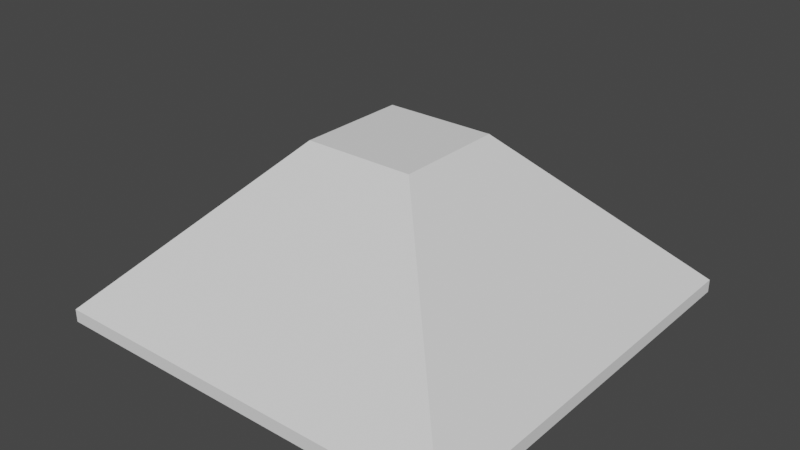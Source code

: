 # Source: roof.blend  (saved by Blender 2.81.16; exported with 4.5.12 LTS)
import bpy
from mathutils import Matrix  # noqa: F401  (used for matrix-valued properties, if any)

bpy.ops.wm.read_factory_settings(use_empty=True)
scene = bpy.context.scene
scene.name = 'Scene'

# ---- collections
col_collection = bpy.data.collections.new('Collection'); scene.collection.children.link(col_collection)

# ---- world
world_world = bpy.data.worlds.new('World'); scene.world = world_world
world_world.use_nodes = True; world_world.node_tree.nodes.clear()
_N = world_world.node_tree.nodes; _L = world_world.node_tree.links
n0 = _N.new('ShaderNodeOutputWorld'); n0.name = 'World Output'; n0.location = (300, 300)
n1 = _N.new('ShaderNodeBackground'); n1.name = 'Background'; n1.location = (10, 300)
n1.inputs[0].default_value = (0.05088, 0.05088, 0.05088, 1.0)
_L.new(n1.outputs[0], n0.inputs[0])
n0.is_active_output = True
world_world.color = (0.05088, 0.05088, 0.05088)
world_world.use_sun_shadow = False
world_world.sun_shadow_jitter_overblur = 0.0

# ---- meshes
me_cube_001 = bpy.data.meshes.new('Cube.001')
me_cube_001.from_pydata([(-0.2828, -0.2828, 7.324), (-0.2636, -0.2636, 25.23), (-0.2828, 0.2828, 7.324), (-0.2636, 0.2636, 25.23), (0.2828, -0.2828, 7.324), (0.2636, -0.2636, 25.23), (0.2828, 0.2828, 7.324), (0.2636, 0.2636, 25.23), (-0.2636, 0.0, 25.23), (0.0, 0.2636, 25.23), (0.2636, 0.0, 25.23), (0.0, -0.2636, 25.23), (0.0, 0.0, 25.23), (-1.0, 0.0, 1.0), (-1.0, 1.0, 1.0), (0.0, 1.0, 1.0), (1.0, 1.0, 1.0), (1.0, 0.0, 1.0), (1.0, -1.0, 1.0), (0.0, -1.0, 1.0), (-1.0, -1.0, 1.0), (-1.0, 1.0, -1.0), (-1.0, -1.0, -1.0), (1.0, 1.0, -1.0), (1.0, -1.0, -1.0), (-0.7692, 0.7692, -1.0), (-0.7692, -0.7692, -1.0), (0.7692, 0.7692, -1.0), (0.7692, -0.7692, -1.0)], [], [(22, 20, 13, 14, 21), (21, 14, 15, 16, 23), (23, 16, 17, 18, 24), (24, 18, 19, 20, 22), (2, 6, 4, 0), (12, 8, 1, 11), (10, 12, 11, 5), (7, 9, 12, 10), (9, 3, 8, 12), (8, 3, 14, 13), (9, 7, 16, 15), (10, 5, 18, 17), (11, 1, 20, 19), (1, 8, 13, 20), (3, 9, 15, 14), (7, 10, 17, 16), (5, 11, 19, 18), (25, 26, 22, 21), (27, 25, 21, 23), (28, 27, 23, 24), (26, 28, 24, 22), (2, 0, 26, 25), (6, 2, 25, 27), (4, 6, 27, 28), (0, 4, 28, 26)])
_uv = me_cube_001.uv_layers.new(name='UVMap')
_uv.uv.foreach_set('vector', [2.527e-08, 1.0, 0.0, 0.9237, 0.07066, 0.9237, 0.1413, 0.9237, 0.1413, 1.0, 0.4239, 0.0, 0.4239, 0.07626, 0.3533, 0.07626, 0.2826, 0.07626, 0.2826, 2.273e-08, 0.5652, 4.545e-09, 0.5652, 0.07626, 0.4946, 0.07626, 0.4239, 0.07626, 0.4239, 0.0, 0.1413, 1.0, 0.1413, 0.9237, 0.212, 0.9237, 0.2826, 0.9237, 0.2826, 1.0, 0.7066, 0.3174, 0.7465, 0.3174, 0.7465, 0.3389, 0.7066, 0.3389, 0.7252, 0.349, 0.7066, 0.349, 0.7066, 0.3389, 0.7252, 0.3389, 0.7438, 0.349, 0.7252, 0.349, 0.7252, 0.3389, 0.7438, 0.3389, 0.7438, 0.359, 0.7252, 0.359, 0.7252, 0.349, 0.7438, 0.349, 0.7252, 0.359, 0.7066, 0.359, 0.7066, 0.349, 0.7252, 0.349, 0.07065, 0.0, 0.08928, 0.0, 0.1413, 0.9237, 0.07066, 0.9237, 0.3533, 1.0, 0.3346, 1.0, 0.2826, 0.07626, 0.3533, 0.07626, 0.4946, 1.0, 0.476, 1.0, 0.4239, 0.07626, 0.4946, 0.07626, 0.212, 0.0, 0.2306, 0.0, 0.2826, 0.9237, 0.212, 0.9237, 0.05203, 0.0, 0.07065, 0.0, 0.07066, 0.9237, 0.0, 0.9237, 0.3719, 1.0, 0.3533, 1.0, 0.3533, 0.07626, 0.4239, 0.07626, 0.5132, 1.0, 0.4946, 1.0, 0.4946, 0.07626, 0.5652, 0.07626, 0.1933, 0.0, 0.212, 0.0, 0.212, 0.9237, 0.1413, 0.9237, 0.6902, 0.3848, 0.6902, 0.3262, 0.7066, 0.3174, 0.7066, 0.3936, 0.5816, 0.3848, 0.6902, 0.3848, 0.7066, 0.3936, 0.5652, 0.3936, 0.5816, 0.3262, 0.5816, 0.3848, 0.5652, 0.3936, 0.5652, 0.3174, 0.6902, 0.3262, 0.5816, 0.3262, 0.5652, 0.3174, 0.7066, 0.3174, 0.817, 0.0, 0.8569, 1.818e-08, 0.8913, 0.3174, 0.7826, 0.3174, 0.5996, 0.0, 0.6396, 0.0, 0.6739, 0.3174, 0.5652, 0.3174, 0.7083, 0.0, 0.7483, 0.0, 0.7826, 0.3174, 0.6739, 0.3174, 0.9257, 1.818e-08, 0.9656, 0.0, 1.0, 0.3174, 0.8913, 0.3174])
me_cube_001.use_remesh_fix_poles = True
me_cube_001.use_remesh_preserve_attributes = False
me_cube_001.use_mirror_vertex_groups = False
me_cube_001.update()

# ---- objects
ob_cube = bpy.data.objects.new('Cube', me_cube_001)

# ---- transforms, parenting, visibility, modifiers, constraints
ob_cube.location = (0.0, 0.0, 0.0)
ob_cube.scale = (14.52, 14.52, 0.452)
ob_cube.lineart.crease_threshold = 0.0

# ---- collection membership
col_collection.objects.link(ob_cube)

# ---- scene / render settings (as saved in the file)
scene.frame_start = 1; scene.frame_end = 250; scene.frame_set(1)
scene.render.engine = 'BLENDER_EEVEE_NEXT'
scene.cycles.use_denoising = False
scene.cycles.samples = 128
scene.cycles.sampling_pattern = 'TABULATED_SOBOL'
scene.cycles.use_adaptive_sampling = False
scene.cycles.use_light_tree = False
scene.view_settings.view_transform = 'Filmic'
bpy.context.view_layer.update()

# ---- added for rendering (the .blend has no active camera and no usable light): camera, sun
cam_auto = bpy.data.cameras.new('AutoCamera')
cam_auto.lens = 50.0
cam_auto.sensor_width = 36.0
cam_auto.clip_end = 1000.0
ob_auto_camera = bpy.data.objects.new('AutoCamera', cam_auto)
scene.collection.objects.link(ob_auto_camera)
ob_auto_camera.location = (39.5581, -47.4697, 37.1221)
ob_auto_camera.rotation_euler = (1.09748, -7.21219e-08, 0.694738)
scene.camera = ob_auto_camera
light_auto_sun = bpy.data.lights.new('AutoSun', 'SUN')
light_auto_sun.energy = 3.0
light_auto_sun.angle = 0.0523599
ob_auto_sun = bpy.data.objects.new('AutoSun', light_auto_sun)
scene.collection.objects.link(ob_auto_sun)
ob_auto_sun.rotation_euler = (0.872665, 0.174533, 0.523599)
bpy.context.view_layer.update()
